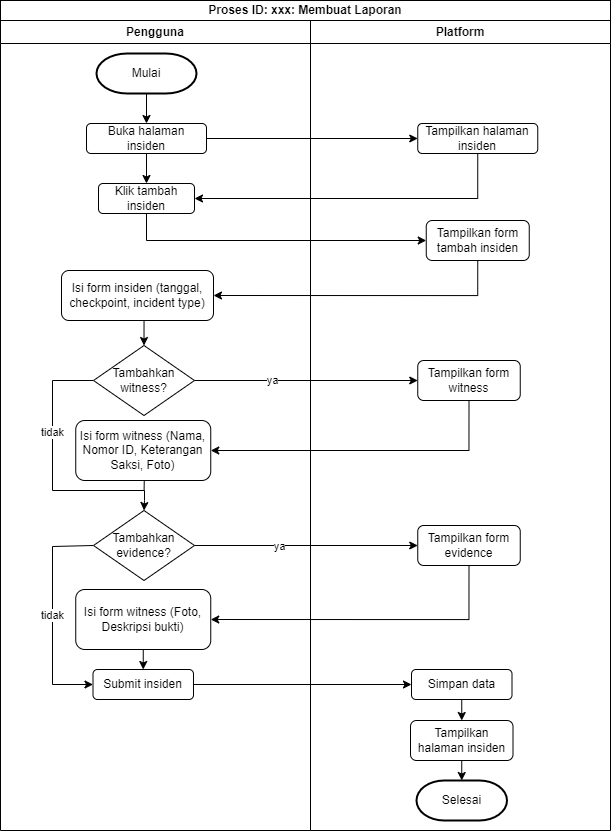

The diagram above was exported from draw.io. Its source (the exported page's mxGraphModel, read from the mxfile embedded in the PNG):
<mxGraphModel dx="1520" dy="706" grid="1" gridSize="10" guides="1" tooltips="1" connect="1" arrows="1" fold="1" page="1" pageScale="1" pageWidth="827" pageHeight="1169" math="0" shadow="0">
  <root>
    <mxCell id="0" />
    <mxCell id="1" parent="0" />
    <mxCell id="ZXG_qWnZgikRVW1om1S6-1" value="Pengguna" style="swimlane;whiteSpace=wrap;html=1;startSize=23;" vertex="1" parent="1">
      <mxGeometry x="160" y="260" width="310" height="810" as="geometry" />
    </mxCell>
    <mxCell id="ZXG_qWnZgikRVW1om1S6-2" style="edgeStyle=orthogonalEdgeStyle;rounded=0;orthogonalLoop=1;jettySize=auto;html=1;exitX=0.5;exitY=1;exitDx=0;exitDy=0;exitPerimeter=0;entryX=0.5;entryY=0;entryDx=0;entryDy=0;" edge="1" parent="ZXG_qWnZgikRVW1om1S6-1" source="ZXG_qWnZgikRVW1om1S6-3" target="ZXG_qWnZgikRVW1om1S6-5">
      <mxGeometry relative="1" as="geometry" />
    </mxCell>
    <mxCell id="ZXG_qWnZgikRVW1om1S6-3" value="Mulai" style="strokeWidth=2;html=1;shape=mxgraph.flowchart.terminator;whiteSpace=wrap;" vertex="1" parent="ZXG_qWnZgikRVW1om1S6-1">
      <mxGeometry x="96" y="33" width="100" height="40" as="geometry" />
    </mxCell>
    <mxCell id="ZXG_qWnZgikRVW1om1S6-4" style="edgeStyle=orthogonalEdgeStyle;rounded=0;orthogonalLoop=1;jettySize=auto;html=1;exitX=0.5;exitY=1;exitDx=0;exitDy=0;entryX=0.5;entryY=0;entryDx=0;entryDy=0;" edge="1" parent="ZXG_qWnZgikRVW1om1S6-1" source="ZXG_qWnZgikRVW1om1S6-5" target="ZXG_qWnZgikRVW1om1S6-6">
      <mxGeometry relative="1" as="geometry" />
    </mxCell>
    <mxCell id="ZXG_qWnZgikRVW1om1S6-5" value="Buka halaman insiden" style="rounded=1;whiteSpace=wrap;html=1;" vertex="1" parent="ZXG_qWnZgikRVW1om1S6-1">
      <mxGeometry x="86" y="103" width="120" height="30" as="geometry" />
    </mxCell>
    <mxCell id="ZXG_qWnZgikRVW1om1S6-6" value="Klik tambah insiden" style="rounded=1;whiteSpace=wrap;html=1;" vertex="1" parent="ZXG_qWnZgikRVW1om1S6-1">
      <mxGeometry x="98" y="163" width="96" height="30" as="geometry" />
    </mxCell>
    <mxCell id="ZXG_qWnZgikRVW1om1S6-39" style="edgeStyle=orthogonalEdgeStyle;rounded=0;orthogonalLoop=1;jettySize=auto;html=1;exitX=0.5;exitY=1;exitDx=0;exitDy=0;entryX=0.5;entryY=0;entryDx=0;entryDy=0;" edge="1" parent="ZXG_qWnZgikRVW1om1S6-1" source="ZXG_qWnZgikRVW1om1S6-28" target="ZXG_qWnZgikRVW1om1S6-36">
      <mxGeometry relative="1" as="geometry" />
    </mxCell>
    <mxCell id="ZXG_qWnZgikRVW1om1S6-28" value="Isi form insiden (tanggal, checkpoint, incident type)" style="rounded=1;whiteSpace=wrap;html=1;" vertex="1" parent="ZXG_qWnZgikRVW1om1S6-1">
      <mxGeometry x="61" y="250" width="152" height="50" as="geometry" />
    </mxCell>
    <mxCell id="ZXG_qWnZgikRVW1om1S6-52" style="edgeStyle=orthogonalEdgeStyle;rounded=0;orthogonalLoop=1;jettySize=auto;html=1;exitX=0;exitY=0.5;exitDx=0;exitDy=0;entryX=0.5;entryY=0;entryDx=0;entryDy=0;" edge="1" parent="ZXG_qWnZgikRVW1om1S6-1">
      <mxGeometry relative="1" as="geometry">
        <mxPoint x="93" y="360" as="sourcePoint" />
        <mxPoint x="143.5" y="490" as="targetPoint" />
        <Array as="points">
          <mxPoint x="52" y="360" />
          <mxPoint x="52" y="470" />
          <mxPoint x="144" y="470" />
          <mxPoint x="144" y="480" />
          <mxPoint x="143" y="480" />
        </Array>
      </mxGeometry>
    </mxCell>
    <mxCell id="PEQEP3qNc23Xu_RSZvI6-2" value="tidak" style="edgeLabel;html=1;align=center;verticalAlign=middle;resizable=0;points=[];" vertex="1" connectable="0" parent="ZXG_qWnZgikRVW1om1S6-52">
      <mxGeometry x="-0.2996" y="-1" relative="1" as="geometry">
        <mxPoint as="offset" />
      </mxGeometry>
    </mxCell>
    <mxCell id="ZXG_qWnZgikRVW1om1S6-36" value="Tambahkan witness?" style="rhombus;whiteSpace=wrap;html=1;" vertex="1" parent="ZXG_qWnZgikRVW1om1S6-1">
      <mxGeometry x="93" y="325" width="101" height="70" as="geometry" />
    </mxCell>
    <mxCell id="PEQEP3qNc23Xu_RSZvI6-3" style="edgeStyle=orthogonalEdgeStyle;rounded=0;orthogonalLoop=1;jettySize=auto;html=1;exitX=0.5;exitY=1;exitDx=0;exitDy=0;startArrow=none;startFill=0;endArrow=none;endFill=0;" edge="1" parent="ZXG_qWnZgikRVW1om1S6-1">
      <mxGeometry relative="1" as="geometry">
        <mxPoint x="143.58620689655186" y="470" as="targetPoint" />
        <mxPoint x="143.75000000000006" y="460" as="sourcePoint" />
      </mxGeometry>
    </mxCell>
    <mxCell id="ZXG_qWnZgikRVW1om1S6-41" value="Isi form witness (Nama, Nomor ID, Keterangan Saksi, Foto)" style="rounded=1;whiteSpace=wrap;html=1;" vertex="1" parent="ZXG_qWnZgikRVW1om1S6-1">
      <mxGeometry x="75.25" y="400" width="135" height="60" as="geometry" />
    </mxCell>
    <mxCell id="ZXG_qWnZgikRVW1om1S6-53" style="edgeStyle=orthogonalEdgeStyle;rounded=0;orthogonalLoop=1;jettySize=auto;html=1;exitX=0;exitY=0.5;exitDx=0;exitDy=0;entryX=0;entryY=0.5;entryDx=0;entryDy=0;" edge="1" parent="ZXG_qWnZgikRVW1om1S6-1" source="ZXG_qWnZgikRVW1om1S6-43" target="ZXG_qWnZgikRVW1om1S6-49">
      <mxGeometry relative="1" as="geometry">
        <Array as="points">
          <mxPoint x="93" y="526" />
          <mxPoint x="52" y="526" />
          <mxPoint x="52" y="664" />
        </Array>
      </mxGeometry>
    </mxCell>
    <mxCell id="PEQEP3qNc23Xu_RSZvI6-4" value="tidak" style="edgeLabel;html=1;align=center;verticalAlign=middle;resizable=0;points=[];" vertex="1" connectable="0" parent="ZXG_qWnZgikRVW1om1S6-53">
      <mxGeometry x="-0.0053" y="-1" relative="1" as="geometry">
        <mxPoint as="offset" />
      </mxGeometry>
    </mxCell>
    <mxCell id="ZXG_qWnZgikRVW1om1S6-43" value="Tambahkan evidence?" style="rhombus;whiteSpace=wrap;html=1;" vertex="1" parent="ZXG_qWnZgikRVW1om1S6-1">
      <mxGeometry x="93" y="490" width="101" height="70" as="geometry" />
    </mxCell>
    <mxCell id="PEQEP3qNc23Xu_RSZvI6-6" style="edgeStyle=orthogonalEdgeStyle;rounded=0;orthogonalLoop=1;jettySize=auto;html=1;exitX=0.5;exitY=1;exitDx=0;exitDy=0;entryX=0.5;entryY=0;entryDx=0;entryDy=0;" edge="1" parent="ZXG_qWnZgikRVW1om1S6-1" source="ZXG_qWnZgikRVW1om1S6-47" target="ZXG_qWnZgikRVW1om1S6-49">
      <mxGeometry relative="1" as="geometry" />
    </mxCell>
    <mxCell id="ZXG_qWnZgikRVW1om1S6-47" value="Isi form witness (Foto, Deskripsi bukti)" style="rounded=1;whiteSpace=wrap;html=1;" vertex="1" parent="ZXG_qWnZgikRVW1om1S6-1">
      <mxGeometry x="75.25" y="569" width="135" height="60" as="geometry" />
    </mxCell>
    <mxCell id="ZXG_qWnZgikRVW1om1S6-49" value="Submit insiden" style="rounded=1;whiteSpace=wrap;html=1;" vertex="1" parent="ZXG_qWnZgikRVW1om1S6-1">
      <mxGeometry x="92.5" y="649" width="100.5" height="30" as="geometry" />
    </mxCell>
    <mxCell id="ZXG_qWnZgikRVW1om1S6-7" value="Platform" style="swimlane;whiteSpace=wrap;html=1;" vertex="1" parent="1">
      <mxGeometry x="470" y="260" width="300" height="810" as="geometry" />
    </mxCell>
    <mxCell id="ZXG_qWnZgikRVW1om1S6-9" value="Tampilkan form tambah insiden" style="rounded=1;whiteSpace=wrap;html=1;" vertex="1" parent="ZXG_qWnZgikRVW1om1S6-7">
      <mxGeometry x="115.75" y="200" width="103" height="40" as="geometry" />
    </mxCell>
    <mxCell id="ZXG_qWnZgikRVW1om1S6-27" value="Tampilkan halaman insiden" style="rounded=1;whiteSpace=wrap;html=1;" vertex="1" parent="ZXG_qWnZgikRVW1om1S6-7">
      <mxGeometry x="107.25" y="103" width="120" height="30" as="geometry" />
    </mxCell>
    <mxCell id="ZXG_qWnZgikRVW1om1S6-37" value="Tampilkan form witness" style="rounded=1;whiteSpace=wrap;html=1;" vertex="1" parent="ZXG_qWnZgikRVW1om1S6-7">
      <mxGeometry x="107.25" y="340" width="102.5" height="40" as="geometry" />
    </mxCell>
    <mxCell id="ZXG_qWnZgikRVW1om1S6-45" value="Tampilkan form evidence" style="rounded=1;whiteSpace=wrap;html=1;" vertex="1" parent="ZXG_qWnZgikRVW1om1S6-7">
      <mxGeometry x="107.25" y="505" width="102.5" height="40" as="geometry" />
    </mxCell>
    <mxCell id="ZXG_qWnZgikRVW1om1S6-60" style="edgeStyle=orthogonalEdgeStyle;rounded=0;orthogonalLoop=1;jettySize=auto;html=1;exitX=0.5;exitY=1;exitDx=0;exitDy=0;entryX=0.5;entryY=0;entryDx=0;entryDy=0;" edge="1" parent="ZXG_qWnZgikRVW1om1S6-7" source="ZXG_qWnZgikRVW1om1S6-55" target="ZXG_qWnZgikRVW1om1S6-57">
      <mxGeometry relative="1" as="geometry" />
    </mxCell>
    <mxCell id="ZXG_qWnZgikRVW1om1S6-55" value="Simpan data" style="rounded=1;whiteSpace=wrap;html=1;" vertex="1" parent="ZXG_qWnZgikRVW1om1S6-7">
      <mxGeometry x="101" y="649" width="100.5" height="30" as="geometry" />
    </mxCell>
    <mxCell id="ZXG_qWnZgikRVW1om1S6-57" value="Tampilkan halaman insiden" style="rounded=1;whiteSpace=wrap;html=1;" vertex="1" parent="ZXG_qWnZgikRVW1om1S6-7">
      <mxGeometry x="100" y="700" width="102.5" height="40" as="geometry" />
    </mxCell>
    <mxCell id="ZXG_qWnZgikRVW1om1S6-58" value="Selesai" style="strokeWidth=2;html=1;shape=mxgraph.flowchart.terminator;whiteSpace=wrap;" vertex="1" parent="ZXG_qWnZgikRVW1om1S6-7">
      <mxGeometry x="106" y="760" width="90.5" height="40" as="geometry" />
    </mxCell>
    <mxCell id="ZXG_qWnZgikRVW1om1S6-59" style="edgeStyle=orthogonalEdgeStyle;rounded=0;orthogonalLoop=1;jettySize=auto;html=1;exitX=0.5;exitY=1;exitDx=0;exitDy=0;entryX=0.5;entryY=0;entryDx=0;entryDy=0;entryPerimeter=0;" edge="1" parent="ZXG_qWnZgikRVW1om1S6-7" source="ZXG_qWnZgikRVW1om1S6-57" target="ZXG_qWnZgikRVW1om1S6-58">
      <mxGeometry relative="1" as="geometry" />
    </mxCell>
    <mxCell id="ZXG_qWnZgikRVW1om1S6-24" value="&lt;b&gt;Proses ID: xxx: Membuat Laporan&lt;/b&gt;" style="rounded=0;whiteSpace=wrap;html=1;" vertex="1" parent="1">
      <mxGeometry x="160" y="240" width="610" height="20" as="geometry" />
    </mxCell>
    <mxCell id="ZXG_qWnZgikRVW1om1S6-29" style="edgeStyle=orthogonalEdgeStyle;rounded=0;orthogonalLoop=1;jettySize=auto;html=1;exitX=1;exitY=0.5;exitDx=0;exitDy=0;entryX=0;entryY=0.5;entryDx=0;entryDy=0;" edge="1" parent="1" source="ZXG_qWnZgikRVW1om1S6-5" target="ZXG_qWnZgikRVW1om1S6-27">
      <mxGeometry relative="1" as="geometry" />
    </mxCell>
    <mxCell id="ZXG_qWnZgikRVW1om1S6-30" style="edgeStyle=orthogonalEdgeStyle;rounded=0;orthogonalLoop=1;jettySize=auto;html=1;exitX=0.5;exitY=1;exitDx=0;exitDy=0;entryX=1;entryY=0.5;entryDx=0;entryDy=0;" edge="1" parent="1" source="ZXG_qWnZgikRVW1om1S6-27" target="ZXG_qWnZgikRVW1om1S6-6">
      <mxGeometry relative="1" as="geometry" />
    </mxCell>
    <mxCell id="ZXG_qWnZgikRVW1om1S6-31" style="edgeStyle=orthogonalEdgeStyle;rounded=0;orthogonalLoop=1;jettySize=auto;html=1;exitX=0.5;exitY=1;exitDx=0;exitDy=0;entryX=0;entryY=0.5;entryDx=0;entryDy=0;" edge="1" parent="1" source="ZXG_qWnZgikRVW1om1S6-6" target="ZXG_qWnZgikRVW1om1S6-9">
      <mxGeometry relative="1" as="geometry" />
    </mxCell>
    <mxCell id="ZXG_qWnZgikRVW1om1S6-33" style="edgeStyle=orthogonalEdgeStyle;rounded=0;orthogonalLoop=1;jettySize=auto;html=1;exitX=0.5;exitY=1;exitDx=0;exitDy=0;entryX=1;entryY=0.5;entryDx=0;entryDy=0;" edge="1" parent="1" source="ZXG_qWnZgikRVW1om1S6-9" target="ZXG_qWnZgikRVW1om1S6-28">
      <mxGeometry relative="1" as="geometry" />
    </mxCell>
    <mxCell id="ZXG_qWnZgikRVW1om1S6-38" style="edgeStyle=orthogonalEdgeStyle;rounded=0;orthogonalLoop=1;jettySize=auto;html=1;exitX=1;exitY=0.5;exitDx=0;exitDy=0;entryX=0;entryY=0.5;entryDx=0;entryDy=0;" edge="1" parent="1" source="ZXG_qWnZgikRVW1om1S6-36" target="ZXG_qWnZgikRVW1om1S6-37">
      <mxGeometry relative="1" as="geometry" />
    </mxCell>
    <mxCell id="PEQEP3qNc23Xu_RSZvI6-1" value="&lt;font style=&quot;font-size: 11px;&quot;&gt;ya&lt;/font&gt;" style="edgeLabel;html=1;align=center;verticalAlign=middle;resizable=0;points=[];" vertex="1" connectable="0" parent="ZXG_qWnZgikRVW1om1S6-38">
      <mxGeometry x="-0.0038" y="-3" relative="1" as="geometry">
        <mxPoint x="-34" y="-4" as="offset" />
      </mxGeometry>
    </mxCell>
    <mxCell id="ZXG_qWnZgikRVW1om1S6-42" style="edgeStyle=orthogonalEdgeStyle;rounded=0;orthogonalLoop=1;jettySize=auto;html=1;exitX=0.5;exitY=1;exitDx=0;exitDy=0;entryX=1;entryY=0.5;entryDx=0;entryDy=0;" edge="1" parent="1" source="ZXG_qWnZgikRVW1om1S6-37" target="ZXG_qWnZgikRVW1om1S6-41">
      <mxGeometry relative="1" as="geometry" />
    </mxCell>
    <mxCell id="ZXG_qWnZgikRVW1om1S6-46" style="edgeStyle=orthogonalEdgeStyle;rounded=0;orthogonalLoop=1;jettySize=auto;html=1;exitX=1;exitY=0.5;exitDx=0;exitDy=0;" edge="1" parent="1" source="ZXG_qWnZgikRVW1om1S6-43" target="ZXG_qWnZgikRVW1om1S6-45">
      <mxGeometry relative="1" as="geometry" />
    </mxCell>
    <mxCell id="PEQEP3qNc23Xu_RSZvI6-5" value="ya" style="edgeLabel;html=1;align=center;verticalAlign=middle;resizable=0;points=[];" vertex="1" connectable="0" parent="ZXG_qWnZgikRVW1om1S6-46">
      <mxGeometry x="-0.2415" relative="1" as="geometry">
        <mxPoint as="offset" />
      </mxGeometry>
    </mxCell>
    <mxCell id="ZXG_qWnZgikRVW1om1S6-48" style="edgeStyle=orthogonalEdgeStyle;rounded=0;orthogonalLoop=1;jettySize=auto;html=1;exitX=0.5;exitY=1;exitDx=0;exitDy=0;entryX=1;entryY=0.5;entryDx=0;entryDy=0;" edge="1" parent="1" source="ZXG_qWnZgikRVW1om1S6-45" target="ZXG_qWnZgikRVW1om1S6-47">
      <mxGeometry relative="1" as="geometry" />
    </mxCell>
    <mxCell id="ZXG_qWnZgikRVW1om1S6-56" style="edgeStyle=orthogonalEdgeStyle;rounded=0;orthogonalLoop=1;jettySize=auto;html=1;exitX=1;exitY=0.5;exitDx=0;exitDy=0;entryX=0;entryY=0.5;entryDx=0;entryDy=0;" edge="1" parent="1" source="ZXG_qWnZgikRVW1om1S6-49" target="ZXG_qWnZgikRVW1om1S6-55">
      <mxGeometry relative="1" as="geometry" />
    </mxCell>
  </root>
</mxGraphModel>